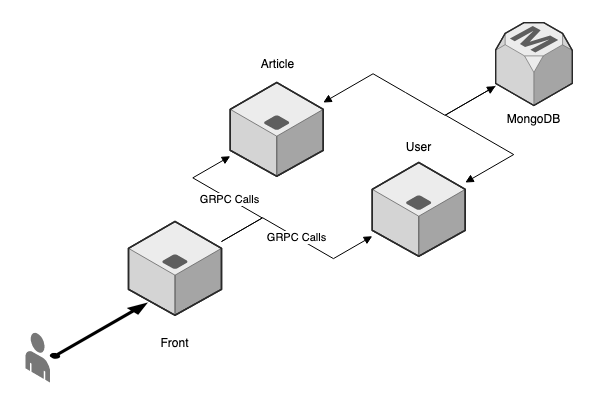

The diagram above was exported from draw.io. Its source (the exported page's mxGraphModel, read from the mxfile embedded in the PNG):
<mxGraphModel dx="1426" dy="801" grid="1" gridSize="10" guides="1" tooltips="1" connect="1" arrows="1" fold="1" page="1" pageScale="1" pageWidth="600" pageHeight="400" math="0" shadow="0">
  <root>
    <mxCell id="0" />
    <mxCell id="1" parent="0" />
    <mxCell id="EezQpfpBR215hRXfpzTa-1" value="" style="verticalLabelPosition=bottom;html=1;verticalAlign=top;strokeWidth=1;align=center;outlineConnect=0;dashed=0;outlineConnect=0;shape=mxgraph.aws3d.application_server;fillColor=#ECECEC;strokeColor=#5E5E5E;aspect=fixed;" parent="1" vertex="1">
      <mxGeometry x="128" y="221" width="93" height="93.76" as="geometry" />
    </mxCell>
    <mxCell id="EezQpfpBR215hRXfpzTa-3" value="" style="verticalLabelPosition=bottom;html=1;verticalAlign=top;strokeWidth=1;align=center;outlineConnect=0;dashed=0;outlineConnect=0;shape=mxgraph.aws3d.application_server;fillColor=#ECECEC;strokeColor=#5E5E5E;aspect=fixed;" parent="1" vertex="1">
      <mxGeometry x="371.76" y="162" width="93" height="93.76" as="geometry" />
    </mxCell>
    <mxCell id="EezQpfpBR215hRXfpzTa-4" value="" style="verticalLabelPosition=bottom;html=1;verticalAlign=top;strokeWidth=1;align=center;outlineConnect=0;dashed=0;outlineConnect=0;shape=mxgraph.aws3d.application_server;fillColor=#ECECEC;strokeColor=#5E5E5E;aspect=fixed;" parent="1" vertex="1">
      <mxGeometry x="229.75" y="82" width="93" height="93.76" as="geometry" />
    </mxCell>
    <mxCell id="EezQpfpBR215hRXfpzTa-6" value="MongoDB" style="verticalLabelPosition=bottom;html=1;verticalAlign=top;strokeWidth=1;align=center;outlineConnect=0;dashed=0;outlineConnect=0;shape=mxgraph.aws3d.rdsMaster;fillColor=#ECECEC;strokeColor=#5E5E5E;aspect=fixed;" parent="1" vertex="1">
      <mxGeometry x="495" y="22" width="76.76" height="83" as="geometry" />
    </mxCell>
    <mxCell id="EezQpfpBR215hRXfpzTa-7" value="" style="verticalLabelPosition=bottom;html=1;verticalAlign=top;strokeWidth=1;align=center;outlineConnect=0;dashed=0;outlineConnect=0;shape=mxgraph.aws3d.end_user;strokeColor=none;fillColor=#777777;aspect=fixed;" parent="1" vertex="1">
      <mxGeometry x="25" y="332" width="24.39" height="50" as="geometry" />
    </mxCell>
    <mxCell id="EezQpfpBR215hRXfpzTa-8" value="" style="verticalLabelPosition=bottom;html=1;verticalAlign=top;strokeWidth=0;align=center;outlineConnect=0;dashed=0;outlineConnect=0;shape=mxgraph.aws3d.arrowNE;fillColor=#000000;aspect=fixed;" parent="1" vertex="1">
      <mxGeometry x="49.389999999999986" y="302" width="98" height="56" as="geometry" />
    </mxCell>
    <mxCell id="EezQpfpBR215hRXfpzTa-9" value="Front" style="text;html=1;strokeColor=none;fillColor=none;align=center;verticalAlign=middle;whiteSpace=wrap;rounded=0;" parent="1" vertex="1">
      <mxGeometry x="119.25" y="328" width="110.5" height="30" as="geometry" />
    </mxCell>
    <mxCell id="EezQpfpBR215hRXfpzTa-10" value="Article" style="text;html=1;strokeColor=none;fillColor=none;align=center;verticalAlign=middle;whiteSpace=wrap;rounded=0;" parent="1" vertex="1">
      <mxGeometry x="222" y="49" width="110.5" height="30" as="geometry" />
    </mxCell>
    <mxCell id="EezQpfpBR215hRXfpzTa-11" value="User" style="text;html=1;strokeColor=none;fillColor=none;align=center;verticalAlign=middle;whiteSpace=wrap;rounded=0;" parent="1" vertex="1">
      <mxGeometry x="363.01" y="132" width="110.5" height="30" as="geometry" />
    </mxCell>
    <mxCell id="EezQpfpBR215hRXfpzTa-12" value="GRPC Calls" style="edgeStyle=isometricEdgeStyle;endArrow=block;html=1;elbow=horizontal;rounded=0;endFill=1;" parent="1" source="EezQpfpBR215hRXfpzTa-1" target="EezQpfpBR215hRXfpzTa-3" edge="1">
      <mxGeometry width="50" height="100" relative="1" as="geometry">
        <mxPoint x="235" y="282" as="sourcePoint" />
        <mxPoint x="335" y="382" as="targetPoint" />
        <Array as="points">
          <mxPoint x="305" y="242" />
        </Array>
      </mxGeometry>
    </mxCell>
    <mxCell id="EezQpfpBR215hRXfpzTa-13" value="GRPC Calls" style="edgeStyle=isometricEdgeStyle;endArrow=block;html=1;elbow=horizontal;rounded=0;endFill=1;" parent="1" source="EezQpfpBR215hRXfpzTa-1" target="EezQpfpBR215hRXfpzTa-4" edge="1">
      <mxGeometry width="50" height="100" relative="1" as="geometry">
        <mxPoint x="15.490000000000009" y="185.08321248268254" as="sourcePoint" />
        <mxPoint x="235" y="162" as="targetPoint" />
        <Array as="points">
          <mxPoint x="235" y="202" />
        </Array>
      </mxGeometry>
    </mxCell>
    <mxCell id="EezQpfpBR215hRXfpzTa-14" value="" style="edgeStyle=isometricEdgeStyle;endArrow=none;html=1;rounded=0;endFill=0;startArrow=block;startFill=1;" parent="1" source="EezQpfpBR215hRXfpzTa-3" target="EezQpfpBR215hRXfpzTa-6" edge="1">
      <mxGeometry width="50" height="100" relative="1" as="geometry">
        <mxPoint x="375" y="282" as="sourcePoint" />
        <mxPoint x="425" y="182" as="targetPoint" />
        <Array as="points">
          <mxPoint x="475" y="132" />
        </Array>
      </mxGeometry>
    </mxCell>
    <mxCell id="EezQpfpBR215hRXfpzTa-15" value="" style="edgeStyle=isometricEdgeStyle;endArrow=block;html=1;rounded=0;endFill=1;startArrow=block;startFill=1;" parent="1" source="EezQpfpBR215hRXfpzTa-4" target="EezQpfpBR215hRXfpzTa-6" edge="1">
      <mxGeometry width="50" height="100" relative="1" as="geometry">
        <mxPoint x="474.76" y="192.03321248268242" as="sourcePoint" />
        <mxPoint x="505" y="95.6587033314978" as="targetPoint" />
        <Array as="points">
          <mxPoint x="405" y="92" />
        </Array>
      </mxGeometry>
    </mxCell>
  </root>
</mxGraphModel>